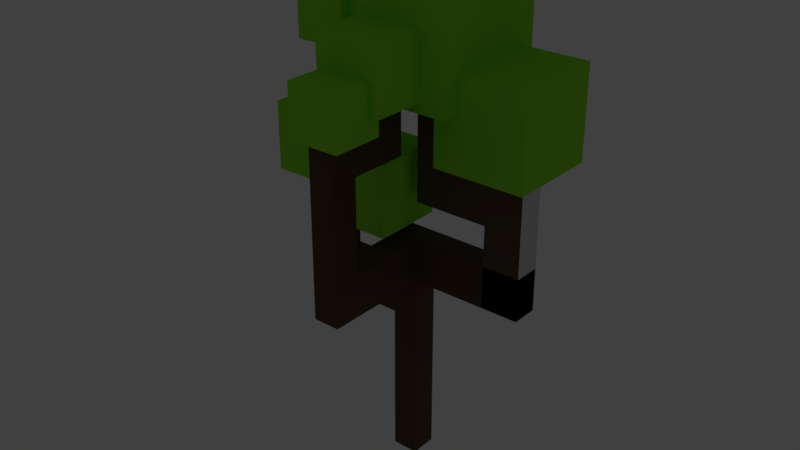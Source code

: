 # Source: tree1.blend  (saved by Blender 2.78.0; exported with 4.5.12 LTS)
import bpy
from mathutils import Matrix  # noqa: F401  (used for matrix-valued properties, if any)

bpy.ops.wm.read_factory_settings(use_empty=True)
scene = bpy.context.scene
scene.name = 'Scene'

# ---- collections
col_collection_2 = bpy.data.collections.new('Collection 2'); scene.collection.children.link(col_collection_2)

# ---- materials (node trees are filled in below, after node groups)
mat_leaves = bpy.data.materials.new('Leaves')
mat_leaves.alpha_threshold = 0.0
mat_leaves.diffuse_color = (0.491, 0.7991, 0.01096, 1.0)
mat_leaves.roughness = 0.5
mat_trunk = bpy.data.materials.new('Trunk')
mat_trunk.alpha_threshold = 0.0
mat_trunk.diffuse_color = (0.1305, 0.0496, 0.009006, 1.0)
mat_trunk.roughness = 0.5

# ---- material node trees
mat_leaves.use_nodes = True; mat_leaves.node_tree.nodes.clear()
_N = mat_leaves.node_tree.nodes; _L = mat_leaves.node_tree.links
n0 = _N.new('ShaderNodeOutputMaterial'); n0.name = 'Material Output'; n0.location = (300, 300)
n1 = _N.new('ShaderNodeBsdfDiffuse'); n1.name = 'Diffuse BSDF.001'; n1.location = (10, 300)
n1.inputs[0].default_value = (0.2947, 0.8, 0.03875, 1.0)
_L.new(n1.outputs[0], n0.inputs[0])
n0.is_active_output = True
mat_trunk.use_nodes = True; mat_trunk.node_tree.nodes.clear()
_N = mat_trunk.node_tree.nodes; _L = mat_trunk.node_tree.links
n0 = _N.new('ShaderNodeMixShader'); n0.name = 'Mix Shader'; n0.location = (10, 300)
n1 = _N.new('ShaderNodeOutputMaterial'); n1.name = 'Material Output'; n1.location = (300, 300)
n2 = _N.new('ShaderNodeBsdfDiffuse'); n2.name = 'Diffuse BSDF'; n2.location = (-231, 327)
n2.inputs[0].default_value = (0.09084, 0.04971, 0.02416, 1.0)
n3 = _N.new('ShaderNodeBsdfAnisotropic'); n3.name = 'Glossy BSDF'; n3.location = (-220, 172)
n3.distribution = 'BECKMANN'
n3.inputs[1].default_value = 0.6325
n4 = _N.new('ShaderNodeFresnel'); n4.name = 'Fresnel'; n4.location = (-79, 413)
n4.inputs[0].default_value = 1.25
_L.new(n0.outputs[0], n1.inputs[0])
_L.new(n2.outputs[0], n0.inputs[1])
_L.new(n3.outputs[0], n0.inputs[2])
_L.new(n4.outputs[0], n0.inputs[0])
n1.is_active_output = True

# ---- world
world_world = bpy.data.worlds.new('World'); scene.world = world_world
world_world.color = (0.05088, 0.05088, 0.05088)
world_world.use_sun_shadow = False
world_world.sun_shadow_jitter_overblur = 0.0
world_world.cycles.sampling_method = 'MANUAL'

# ---- lights
light_sun = bpy.data.lights.new('Sun', 'SUN')
light_sun.transmission_factor = 0.0
light_sun.angle = 2.215
light_sun.energy = 1.0
light_sun.shadow_buffer_clip_start = 0.5
light_sun.shadow_soft_size = 2.003
light_sun.shadow_cascade_max_distance = 1000.0
light_sun.use_nodes = True; light_sun.node_tree.nodes.clear()
_N = light_sun.node_tree.nodes; _L = light_sun.node_tree.links
n0 = _N.new('ShaderNodeOutputLight'); n0.name = 'Lamp Output'; n0.location = (300, 300)
n1 = _N.new('ShaderNodeBsdfDiffuse'); n1.name = 'Diffuse BSDF'; n1.location = (10, 300)
n1.inputs[0].default_value = (1.0, 1.0, 1.0, 1.0)
_L.new(n1.outputs[0], n0.inputs[0])
n0.is_active_output = True

# ---- meshes
me_cube_007 = bpy.data.meshes.new('Cube.007')
me_cube_007.from_pydata([(-3.012, 0.07188, -0.0003484), (-3.012, 0.07188, 1.029), (-3.012, 1.101, -0.0003484), (-3.012, 1.101, 1.029), (-1.983, 0.07188, -0.0003484), (-1.983, 0.07188, 1.029), (-1.983, 1.101, -0.0003484), (-1.983, 1.101, 1.029), (-0.03684, 1.868, 3.33), (-0.03684, 1.868, 4.733), (-0.03684, 3.271, 3.33), (-0.03684, 3.271, 4.733), (1.366, 1.868, 3.33), (1.366, 1.868, 4.733), (1.366, 3.271, 3.33), (1.366, 3.271, 4.733), (-1.394, -1.257, 3.771), (-1.394, -1.257, 5.174), (-1.394, 0.1466, 3.771), (-1.394, 0.1466, 5.174), (0.009484, -1.257, 3.771), (0.009484, -1.257, 5.174), (0.009484, 0.1466, 3.771), (0.009484, 0.1466, 5.174), (-1.0, -1.0, -1.0), (-1.0, -1.0, 1.0), (-1.0, 1.0, -1.0), (-1.0, 1.0, 1.0), (1.0, -1.0, -1.0), (1.0, -1.0, 1.0), (1.0, 1.0, -1.0), (1.0, 1.0, 1.0), (0.5151, -3.571, 2.369), (0.5151, -3.571, 3.773), (0.5151, -2.168, 2.369), (0.5151, -2.168, 3.773), (1.918, -3.571, 2.369), (1.918, -3.571, 3.773), (1.918, -2.168, 2.369), (1.918, -2.168, 3.773), (0.3596, -2.493, 2.891), (0.3596, -2.493, 4.657), (0.3596, -0.7265, 2.891), (0.3596, -0.7265, 4.657), (2.126, -2.493, 2.891), (2.126, -2.493, 4.657), (2.126, -0.7265, 2.891), (2.126, -0.7265, 4.657), (2.16, -0.4827, 1.096), (2.16, -0.4827, 3.653), (2.16, 2.075, 1.096), (2.16, 2.075, 3.653), (4.717, -0.4827, 1.096), (4.717, -0.4827, 3.653), (4.717, 2.075, 1.096), (4.717, 2.075, 3.653), (-2.496, -1.033, -0.05822), (-2.496, -1.033, 1.839), (-2.496, 0.8642, -0.05822), (-2.496, 0.8642, 1.839), (-0.5991, -1.033, -0.05822), (-0.5991, -1.033, 1.839), (-0.5991, 0.8642, -0.05822), (-0.5991, 0.8642, 1.839), (-0.6347, -0.9893, 2.612), (-0.6347, -0.9893, 6.085), (-0.6347, 2.483, 2.612), (-0.6347, 2.483, 6.085), (2.838, -0.9893, 2.612), (2.838, -0.9893, 6.085), (2.838, 2.483, 2.612), (2.838, 2.483, 6.085), (1.347, 0.6641, -6.056), (1.347, -0.07438, -6.056), (0.6082, -0.07438, -6.056), (0.6082, 0.6641, -6.056), (1.347, 0.6641, -1.32), (1.347, -0.07438, -1.32), (0.6082, -0.07438, -1.32), (0.6082, 0.6641, -1.32), (1.347, 0.6641, -4.872), (1.347, 0.6641, -3.688), (1.347, 0.6641, -2.504), (1.347, -0.07438, -4.872), (1.347, -0.07438, -3.688), (1.347, -0.07438, -2.504), (0.6082, -0.07438, -4.872), (0.6082, -0.07438, -3.688), (0.6082, -0.07438, -2.504), (0.6082, 0.6641, -4.872), (0.6082, 0.6641, -3.688), (0.6082, 0.6641, -2.504), (4.469, 0.6641, -2.504), (4.469, 0.6641, -1.32), (4.469, -0.07438, -2.504), (4.469, -0.07438, -1.32), (2.387, -0.07438, -2.504), (3.428, -0.07438, -2.504), (3.428, -0.07438, -1.32), (2.387, -0.07438, -1.32), (2.387, 0.6641, -1.32), (3.428, 0.6641, -1.32), (3.428, 0.6641, -2.504), (2.387, 0.6641, -2.504), (4.469, 0.6641, 0.9374), (4.469, -0.07438, 0.9374), (3.428, -0.07438, 0.9374), (3.428, 0.6641, 0.9374), (4.469, 0.6641, 1.749), (4.469, -0.07438, 1.749), (3.428, -0.07438, 1.749), (3.428, 0.6641, 1.749), (4.469, -0.07438, -0.2097), (4.469, -0.07438, 0.9374), (4.469, 0.6641, 0.9374), (4.469, 0.6641, -0.2097), (3.428, 0.6641, 0.9374), (3.428, 0.6641, -0.2097), (3.428, -0.07438, 0.9374), (3.428, -0.07438, -0.2097), (1.347, 0.6641, 0.9374), (1.347, 0.6641, -0.2097), (1.347, -0.07438, 0.9374), (1.347, -0.07438, -0.2097), (2.734, -0.07438, -0.2097), (2.04, -0.07438, -0.2097), (2.04, -0.07438, 0.9374), (2.734, -0.07438, 0.9374), (2.734, 0.6641, 0.9374), (2.04, 0.6641, 0.9374), (2.04, 0.6641, -0.2097), (2.734, 0.6641, -0.2097), (1.347, 0.6641, 2.897), (1.347, -0.07438, 2.897), (2.04, 0.6641, 2.897), (2.04, -0.07438, 2.897), (1.347, -3.098, -2.504), (1.347, -3.098, -1.32), (0.6082, -3.098, -2.504), (0.6082, -3.098, -1.32), (0.6082, -0.8302, -2.504), (0.6082, -1.586, -2.504), (0.6082, -2.342, -2.504), (0.6082, -2.342, -1.32), (0.6082, -1.586, -1.32), (0.6082, -0.8302, -1.32), (1.347, -0.8302, -1.32), (1.347, -1.586, -1.32), (1.347, -2.342, -1.32), (1.347, -2.342, -2.504), (1.347, -1.586, -2.504), (1.347, -0.8302, -2.504), (1.347, -3.098, 3.084), (0.6082, -3.098, 3.084), (1.347, -2.342, 3.084), (0.6082, -2.342, 3.084), (1.347, 0.6641, 1.609), (1.347, 0.6641, 2.262), (1.347, -0.07438, 2.262), (1.347, -0.07438, 1.609), (2.04, -0.07438, 2.262), (2.04, -0.07438, 1.609), (2.04, 0.6641, 1.609), (2.04, 0.6641, 2.262), (0.6082, -2.342, -0.494), (0.6082, -2.342, 0.3867), (0.6082, -2.342, 1.267), (0.6082, -2.342, 2.148), (1.347, -2.342, 2.148), (1.347, -2.342, 1.267), (1.347, -2.342, 0.3867), (1.347, -2.342, -0.494), (1.347, -3.098, 2.148), (1.347, -3.098, 1.267), (1.347, -3.098, 0.3867), (1.347, -3.098, -0.494), (0.6082, -3.098, 2.148), (0.6082, -3.098, 1.267), (0.6082, -3.098, 0.3867), (0.6082, -3.098, -0.494), (0.6082, -0.7014, 1.267), (0.6082, -0.7014, 2.148), (1.347, -0.7014, 2.148), (1.347, -0.7014, 1.267), (1.347, -2.342, 2.148), (0.6082, -2.342, 2.148), (1.347, -2.342, 1.267), (0.6082, -2.342, 1.267), (1.347, -1.497, 2.148), (1.347, -1.497, 1.267), (0.6082, -1.497, 2.148), (0.6082, -1.497, 1.267), (0.6082, -0.7014, 3.521), (1.347, -0.7014, 3.521), (1.347, -1.497, 3.521), (0.6082, -1.497, 3.521), (0.6082, -0.07438, -3.688), (0.6082, -0.07438, -2.504), (0.6082, 0.6641, -3.688), (0.6082, 0.6641, -2.504), (-1.842, -0.07438, -3.688), (-1.842, -0.07438, -2.504), (-1.842, 0.6641, -3.688), (-1.842, 0.6641, -2.504), (-0.02744, -0.07438, -3.688), (-0.6399, -0.07438, -3.688), (-1.252, -0.07438, -3.688), (-1.252, 0.6641, -3.688), (-0.6399, 0.6641, -3.688), (-0.02744, 0.6641, -3.688), (-0.02744, -0.07438, -2.504), (-0.6399, -0.07438, -2.504), (-1.252, -0.07438, -2.504), (-0.02744, 0.6641, -2.504), (-0.6399, 0.6641, -2.504), (-1.252, 0.6641, -2.504), (-1.842, -0.07438, -0.02109), (-1.842, 0.6641, -0.02109), (-1.252, -0.07438, -0.02109), (-1.252, 0.6641, -0.02109), (-1.842, 0.6641, -1.883), (-1.842, 0.6641, -1.262), (-1.842, 0.6641, -0.6417), (-1.252, 0.6641, -0.6417), (-1.252, 0.6641, -1.262), (-1.252, 0.6641, -1.883), (-1.842, -0.07438, -1.883), (-1.842, -0.07438, -1.262), (-1.842, -0.07438, -0.6417), (-1.252, -0.07438, -0.6417), (-1.252, -0.07438, -1.262), (-1.252, -0.07438, -1.883), (0.5076, 0.6641, -0.6417), (0.5076, 0.6641, -1.262), (0.5076, -0.07438, -0.6417), (0.5076, -0.07438, -1.262), (-0.3724, 0.6641, -1.262), (-0.3724, -0.07438, -1.262), (-0.3724, -0.07438, -0.6417), (-0.3724, 0.6641, -0.6417), (0.5076, 0.6641, -0.04159), (0.5076, -0.07438, -0.04159), (-0.3724, -0.07438, -0.04159), (-0.3724, 0.6641, -0.04159), (1.347, 0.6641, -8.063), (1.347, -0.07438, -8.063), (0.6082, 0.6641, -8.063), (0.6082, -0.07438, -8.063), (1.347, -0.07438, -7.0), (1.347, 0.6641, -7.0), (0.6082, 0.6641, -7.0), (0.6082, -0.07438, -7.0)], [], [(0, 1, 3, 2), (2, 3, 7, 6), (6, 7, 5, 4), (4, 5, 1, 0), (2, 6, 4, 0), (7, 3, 1, 5), (8, 9, 11, 10), (10, 11, 15, 14), (14, 15, 13, 12), (12, 13, 9, 8), (10, 14, 12, 8), (15, 11, 9, 13), (16, 17, 19, 18), (18, 19, 23, 22), (22, 23, 21, 20), (20, 21, 17, 16), (18, 22, 20, 16), (23, 19, 17, 21), (24, 25, 27, 26), (26, 27, 31, 30), (30, 31, 29, 28), (28, 29, 25, 24), (26, 30, 28, 24), (31, 27, 25, 29), (32, 33, 35, 34), (34, 35, 39, 38), (38, 39, 37, 36), (36, 37, 33, 32), (34, 38, 36, 32), (39, 35, 33, 37), (40, 41, 43, 42), (42, 43, 47, 46), (46, 47, 45, 44), (44, 45, 41, 40), (42, 46, 44, 40), (47, 43, 41, 45), (48, 49, 51, 50), (50, 51, 55, 54), (54, 55, 53, 52), (52, 53, 49, 48), (50, 54, 52, 48), (55, 51, 49, 53), (56, 57, 59, 58), (58, 59, 63, 62), (62, 63, 61, 60), (60, 61, 57, 56), (58, 62, 60, 56), (63, 59, 57, 61), (64, 65, 67, 66), (66, 67, 71, 70), (70, 71, 69, 68), (68, 69, 65, 64), (66, 70, 68, 64), (71, 67, 65, 69), (249, 248, 245, 244), (76, 79, 78, 77), (98, 97, 94, 95), (143, 142, 138, 139), (88, 78, 79, 91), (80, 72, 75, 89), (76, 82, 91, 79), (82, 81, 90, 91), (81, 80, 89, 90), (74, 86, 89, 75), (86, 87, 90, 89), (90, 87, 196, 198), (73, 83, 86, 74), (83, 84, 87, 86), (84, 85, 88, 87), (72, 80, 83, 73), (80, 81, 84, 83), (81, 82, 85, 84), (92, 93, 95, 94), (102, 101, 93, 92), (114, 113, 105, 104), (101, 98, 95, 93), (76, 77, 99, 100), (100, 99, 98, 101), (85, 82, 103, 96), (96, 103, 102, 97), (82, 76, 100, 103), (103, 100, 101, 102), (77, 85, 96, 99), (99, 96, 97, 98), (105, 106, 110, 109), (116, 114, 104, 107), (118, 116, 107, 106), (113, 118, 106, 105), (110, 111, 108, 109), (107, 104, 108, 111), (104, 105, 109, 108), (106, 107, 111, 110), (94, 97, 119, 112), (112, 119, 118, 113), (97, 102, 117, 119), (126, 125, 123, 122), (102, 92, 115, 117), (117, 115, 114, 116), (92, 94, 112, 115), (115, 112, 113, 114), (123, 121, 120, 122), (130, 129, 120, 121), (125, 130, 121, 123), (158, 157, 132, 133), (116, 118, 127, 128), (128, 127, 126, 129), (119, 117, 131, 124), (124, 131, 130, 125), (117, 116, 128, 131), (131, 128, 129, 130), (118, 119, 124, 127), (127, 124, 125, 126), (134, 135, 133, 132), (160, 158, 133, 135), (157, 163, 134, 132), (163, 160, 135, 134), (136, 137, 139, 138), (149, 148, 137, 136), (168, 167, 155, 154), (142, 149, 136, 138), (88, 85, 151, 140), (140, 151, 150, 141), (141, 150, 149, 142), (77, 78, 145, 146), (146, 145, 144, 147), (147, 144, 143, 148), (85, 77, 146, 151), (151, 146, 147, 150), (150, 147, 148, 149), (78, 88, 140, 145), (145, 140, 141, 144), (144, 141, 142, 143), (154, 155, 153, 152), (172, 168, 154, 152), (176, 172, 152, 153), (167, 176, 153, 155), (129, 126, 161, 162), (162, 161, 160, 163), (120, 129, 162, 156), (156, 162, 163, 157), (126, 122, 159, 161), (161, 159, 158, 160), (122, 120, 156, 159), (159, 156, 157, 158), (143, 139, 179, 164), (164, 179, 178, 165), (165, 178, 177, 166), (166, 177, 176, 167), (139, 137, 175, 179), (179, 175, 174, 178), (178, 174, 173, 177), (177, 173, 172, 176), (137, 148, 171, 175), (175, 171, 170, 174), (174, 170, 169, 173), (173, 169, 168, 172), (148, 143, 164, 171), (171, 164, 165, 170), (170, 165, 166, 169), (182, 181, 192, 193), (183, 180, 181, 182), (188, 189, 183, 182), (191, 190, 181, 180), (189, 191, 180, 183), (169, 166, 187, 186), (166, 167, 185, 187), (168, 169, 186, 184), (167, 168, 184, 185), (186, 187, 191, 189), (187, 185, 190, 191), (184, 186, 189, 188), (185, 184, 188, 190), (195, 194, 193, 192), (190, 188, 194, 195), (188, 182, 193, 194), (181, 190, 195, 192), (207, 206, 200, 202), (87, 88, 197, 196), (88, 91, 199, 197), (91, 90, 198, 199), (200, 201, 203, 202), (206, 212, 201, 200), (223, 222, 217, 219), (215, 207, 202, 203), (199, 198, 209, 213), (213, 209, 208, 214), (214, 208, 207, 215), (197, 199, 213, 210), (210, 213, 214, 211), (211, 214, 215, 212), (196, 197, 210, 204), (204, 210, 211, 205), (205, 211, 212, 206), (198, 196, 204, 209), (209, 204, 205, 208), (208, 205, 206, 207), (218, 219, 217, 216), (222, 228, 216, 217), (229, 223, 219, 218), (228, 229, 218, 216), (201, 212, 231, 226), (226, 231, 230, 227), (227, 230, 229, 228), (212, 215, 225, 231), (231, 225, 224, 230), (237, 236, 233, 235), (203, 201, 226, 220), (220, 226, 227, 221), (221, 227, 228, 222), (215, 203, 220, 225), (225, 220, 221, 224), (224, 221, 222, 223), (235, 233, 232, 234), (238, 237, 235, 234), (234, 232, 240, 241), (236, 239, 232, 233), (224, 223, 239, 236), (223, 229, 238, 239), (229, 230, 237, 238), (230, 224, 236, 237), (243, 242, 241, 240), (238, 234, 241, 242), (239, 238, 242, 243), (232, 239, 243, 240), (244, 245, 247, 246), (251, 250, 246, 247), (248, 251, 247, 245), (250, 249, 244, 246), (75, 72, 249, 250), (73, 74, 251, 248), (74, 75, 250, 251), (72, 73, 248, 249)])
me_cube_007.polygons.foreach_set('material_index', [0, 0, 0, 0, 0, 0, 0, 0, 0, 0, 0, 0, 0, 0, 0, 0, 0, 0, 0, 0, 0, 0, 0, 0, 0, 0, 0, 0, 0, 0, 0, 0, 0, 0, 0, 0, 0, 0, 0, 0, 0, 0, 0, 0, 0, 0, 0, 0, 0, 0, 0, 0, 0, 0, 1, 1, 1, 1, 1, 1, 1, 1, 1, 1, 1, 1, 1, 1, 1, 1, 1, 1, 1, 1, 1, 1, 1, 1, 1, 1, 1, 1, 1, 1, 1, 1, 1, 1, 1, 1, 1, 1, 1, 1, 1, 1, 1, 1, 1, 1, 1, 1, 1, 1, 1, 1, 1, 1, 1, 1, 1, 1, 1, 1, 1, 1, 1, 1, 1, 1, 1, 1, 1, 1, 1, 1, 1, 1, 1, 1, 1, 1, 1, 1, 1, 1, 1, 1, 1, 1, 1, 1, 1, 1, 1, 1, 1, 1, 1, 1, 1, 1, 1, 1, 1, 1, 1, 1, 1, 1, 1, 1, 1, 1, 1, 1, 1, 1, 1, 1, 1, 1, 1, 1, 1, 1, 1, 1, 1, 1, 1, 1, 1, 1, 1, 1, 1, 1, 1, 1, 1, 1, 1, 1, 1, 1, 1, 1, 1, 1, 1, 1, 1, 1, 1, 1, 1, 1, 1, 1, 1, 1, 1, 0, 1, 1, 1, 1, 1, 1, 1, 1, 1, 1, 1, 1, 1, 1, 1, 1, 1, 1])
me_cube_007.materials.append(mat_leaves)
me_cube_007.materials.append(mat_trunk)
me_cube_007.use_remesh_preserve_volume = False
me_cube_007.use_remesh_preserve_attributes = False
me_cube_007.use_mirror_vertex_groups = False
me_cube_007.update()

# ---- objects
ob_sun = bpy.data.objects.new('Sun', light_sun)
ob_cube_007 = bpy.data.objects.new('Cube.007', me_cube_007)

# ---- transforms, parenting, visibility, modifiers, constraints
ob_sun.location = (2.557, -6.394, 10.09)
ob_sun.rotation_euler = (0.6588, 0.06653, 0.5335)
ob_sun.lineart.crease_threshold = 0.0
ob_cube_007.location = (-0.647, -0.1952, 5.325)
ob_cube_007.scale = (0.6619, 0.6619, 0.6619)
ob_cube_007.lineart.crease_threshold = 0.0

# ---- collection membership
col_collection_2.objects.link(ob_sun)
col_collection_2.objects.link(ob_cube_007)

# ---- scene / render settings (as saved in the file)
scene.frame_start = 1; scene.frame_end = 250; scene.frame_set(1)
scene.render.engine = 'CYCLES'
scene.render.resolution_percentage = 50
scene.render.dither_intensity = 0.0
scene.cycles.use_denoising = False
scene.cycles.samples = 128
scene.cycles.sampling_pattern = 'TABULATED_SOBOL'
scene.cycles.light_sampling_threshold = 0.0
scene.cycles.use_adaptive_sampling = False
scene.cycles.use_light_tree = False
scene.cycles.blur_glossy = 0.0
scene.cycles.sample_clamp_indirect = 0.0
scene.view_settings.view_transform = 'Standard'
bpy.context.view_layer.update()

# ---- added for rendering (the .blend has no active camera): camera
cam_auto = bpy.data.cameras.new('AutoCamera')
cam_auto.lens = 50.0
cam_auto.sensor_width = 36.0
cam_auto.clip_end = 1000.0
ob_auto_camera = bpy.data.objects.new('AutoCamera', cam_auto)
scene.collection.objects.link(ob_auto_camera)
ob_auto_camera.location = (10.6433, -13.1654, 13.2504)
ob_auto_camera.rotation_euler = (1.09748, -7.21219e-08, 0.694738)
scene.camera = ob_auto_camera
bpy.context.view_layer.update()
